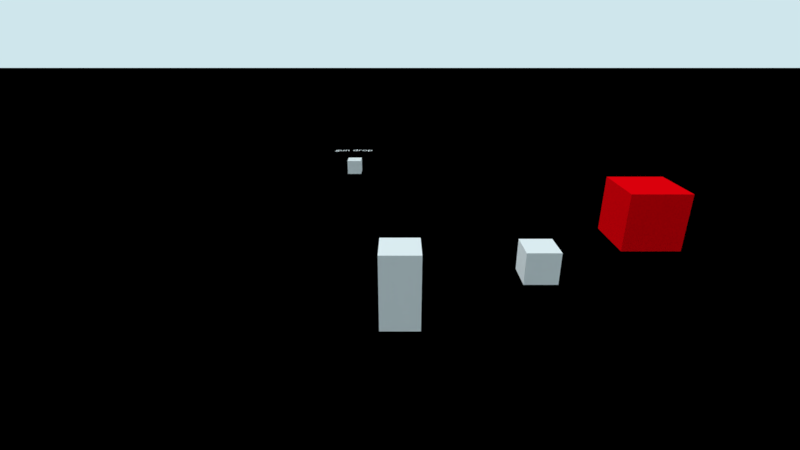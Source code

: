 # Source: Project.blend  (saved by Blender 2.79.7; exported with 4.5.12 LTS)
import bpy
from mathutils import Matrix  # noqa: F401  (used for matrix-valued properties, if any)

bpy.ops.wm.read_factory_settings(use_empty=True)
scene = bpy.context.scene
scene.name = 'Game'

# ---- collections
col_collection_1_003 = bpy.data.collections.new('Collection 1.003'); scene.collection.children.link(col_collection_1_003)
col_collection_2_002 = bpy.data.collections.new('Collection 2.002'); scene.collection.children.link(col_collection_2_002)
col_collection_2_002.hide_render = True
col_collection_2_002.hide_viewport = True

# ---- materials (node trees are filled in below, after node groups)
mat_material = bpy.data.materials.new('Material')
mat_material.alpha_threshold = 0.0
mat_material.use_transparent_shadow = False
mat_material.diffuse_color = (0.8001, 0.0, 0.003446, 1.0)
mat_material.roughness = 0.5
mat_debug_ground = bpy.data.materials.new('Debug_Ground')
mat_debug_ground.alpha_threshold = 0.0
mat_debug_ground.use_transparent_shadow = False
mat_debug_ground.diffuse_color = (0.0, 0.0, 0.0, 1.0)
mat_debug_ground.roughness = 0.5
mat_debug_ground.line_color = (0.0, 0.0, 0.0, 1.0)
mat_material_001 = bpy.data.materials.new('Material.001')
mat_material_001.alpha_threshold = 0.0
mat_material_001.use_transparent_shadow = False
mat_material_001.diffuse_color = (0.0, 0.3927, 0.7987, 1.0)
mat_material_001.roughness = 0.5

# ---- material node trees

# ---- world
world_ambiente = bpy.data.worlds.new('Ambiente'); scene.world = world_ambiente
world_ambiente.color = (0.6252, 0.7925, 0.8406)
world_ambiente.use_sun_shadow = False
world_ambiente.sun_shadow_jitter_overblur = 0.0

# ---- cameras
cam_game_cam = bpy.data.cameras.new('game_cam')
cam_game_cam.passepartout_alpha = 0.7156
cam_game_cam.clip_end = 100.0
cam_game_cam.lens = 18.0
cam_game_cam.sensor_width = 30.0
cam_game_cam.sensor_height = 18.0
cam_game_cam.ortho_scale = 7.314
cam_game_cam.show_composition_thirds = True
cam_game_cam.dof.focus_distance = 0.0
cam_game_cam.dof.aperture_fstop = 128.0

# ---- lights
light_sun = bpy.data.lights.new('Sun', 'SUN')
light_sun.transmission_factor = 0.0
light_sun.cutoff_distance = 42.0
light_sun.angle = 0.1993
light_sun.energy = 1.0
light_sun.shadow_buffer_clip_start = 1.001
light_sun.shadow_soft_size = 0.1
light_sun.shadow_cascade_max_distance = 1000.0
light_point = bpy.data.lights.new('Point', 'POINT')
light_point.color = (0.9998, 0.3705, 0.003089)
light_point.transmission_factor = 0.0
light_point.energy = 1000.0
light_point.shadow_buffer_clip_start = 0.5
light_point.shadow_soft_size = 0.1
light_point.shadow_maximum_resolution = 0.006
light_point.use_absolute_resolution = True

# ---- meshes
me_cube_001 = bpy.data.meshes.new('Cube.001')
me_cube_001.from_pydata([(-0.2955, -0.2955, -0.2955), (-0.2955, -0.2955, 0.2955), (-0.2955, 0.2955, -0.2955), (-0.2955, 0.2955, 0.2955), (0.2955, -0.2955, -0.2955), (0.2955, -0.2955, 0.2955), (0.2955, 0.2955, -0.2955), (0.2955, 0.2955, 0.2955)], [], [(0, 1, 3, 2), (2, 3, 7, 6), (6, 7, 5, 4), (4, 5, 1, 0), (2, 6, 4, 0), (7, 3, 1, 5)])
me_cube_001.use_remesh_preserve_volume = False
me_cube_001.use_remesh_preserve_attributes = False
me_cube_001.use_mirror_vertex_groups = False
me_cube_001.update()
me_cube_005 = bpy.data.meshes.new('Cube.005')
me_cube_005.from_pydata([(-1.0, -1.0, -1.0), (-1.0, -1.0, 1.0), (-1.0, 1.0, -1.0), (-1.0, 1.0, 1.0), (1.0, -1.0, -1.0), (1.0, -1.0, 1.0), (1.0, 1.0, -1.0), (1.0, 1.0, 1.0)], [], [(0, 1, 3, 2), (2, 3, 7, 6), (6, 7, 5, 4), (4, 5, 1, 0), (2, 6, 4, 0), (7, 3, 1, 5)])
me_cube_005.materials.append(mat_material)
me_cube_005.use_remesh_preserve_volume = False
me_cube_005.use_remesh_preserve_attributes = False
me_cube_005.use_mirror_vertex_groups = False
me_cube_005.update()
me_obj_plane__debug = bpy.data.meshes.new('Obj_Plane (debug)')
me_obj_plane__debug.from_pydata([(-149.7, -149.7, 0.0), (149.7, -149.7, 0.0), (-149.7, 149.7, 0.0), (149.7, 149.7, 0.0)], [], [(0, 1, 3, 2)])
_uv = me_obj_plane__debug.uv_layers.new(name='Mapa UV')
_uv.uv.foreach_set('vector', [-23.24, -23.24, 24.24, -23.24, 24.24, 24.24, -23.24, 24.24])
me_obj_plane__debug.materials.append(mat_debug_ground)
me_obj_plane__debug.use_remesh_preserve_volume = False
me_obj_plane__debug.use_remesh_preserve_attributes = False
me_obj_plane__debug.use_mirror_vertex_groups = False
me_obj_plane__debug.update()
me_obj_player = bpy.data.meshes.new('Obj_Player')
me_obj_player.from_pydata([(0.5, 0.5, -1.0), (0.5, -0.5, -1.0), (-0.5, -0.5, -1.0), (-0.5, 0.5, -1.0), (0.5, 0.5, 1.0), (0.5, -0.5, 1.0), (-0.5, -0.5, 1.0), (-0.5, 0.5, 1.0), (0.0, 0.0, 0.0)], [], [(0, 1, 2, 3), (4, 7, 6, 5), (0, 4, 5, 1), (1, 5, 6, 2), (2, 6, 7, 3), (4, 0, 3, 7)])
me_obj_player.materials.append(None)
me_obj_player.use_remesh_preserve_volume = False
me_obj_player.use_remesh_preserve_attributes = False
me_obj_player.use_mirror_vertex_groups = False
me_obj_player.update()
me_cube_002 = bpy.data.meshes.new('Cube.002')
me_cube_002.from_pydata([(-0.1908, -0.4171, -0.1908), (-0.1908, -0.4171, 0.1908), (-0.1908, 0.4171, -0.1908), (-0.1908, 0.4171, 0.1908), (0.1908, -0.4171, -0.1908), (0.1908, -0.4171, 0.1908), (0.1908, 0.4171, -0.1908), (0.1908, 0.4171, 0.1908)], [], [(0, 1, 3, 2), (2, 3, 7, 6), (6, 7, 5, 4), (4, 5, 1, 0), (2, 6, 4, 0), (7, 3, 1, 5)])
me_cube_002.use_remesh_preserve_volume = False
me_cube_002.use_remesh_preserve_attributes = False
me_cube_002.use_mirror_vertex_groups = False
me_cube_002.update()
me_cube = bpy.data.meshes.new('Cube')
me_cube.from_pydata([(-0.432, -0.432, -0.432), (-0.432, -0.432, 0.432), (-0.432, 0.432, -0.432), (-0.432, 0.432, 0.432), (0.432, -0.432, -0.432), (0.432, -0.432, 0.432), (0.432, 0.432, -0.432), (0.432, 0.432, 0.432)], [], [(0, 1, 3, 2), (2, 3, 7, 6), (6, 7, 5, 4), (4, 5, 1, 0), (2, 6, 4, 0), (7, 3, 1, 5)])
me_cube.use_remesh_preserve_volume = False
me_cube.use_remesh_preserve_attributes = False
me_cube.use_mirror_vertex_groups = False
me_cube.update()
me_cube_004 = bpy.data.meshes.new('Cube.004')
me_cube_004.from_pydata([(-0.4838, -0.4838, -0.4838), (-0.4838, -0.4838, 0.4838), (-0.4838, 0.4838, -0.4838), (-0.4838, 0.4838, 0.4838), (0.4838, -0.4838, -0.4838), (0.4838, -0.4838, 0.4838), (0.4838, 0.4838, -0.4838), (0.4838, 0.4838, 0.4838)], [], [(0, 1, 3, 2), (2, 3, 7, 6), (6, 7, 5, 4), (4, 5, 1, 0), (2, 6, 4, 0), (7, 3, 1, 5)])
me_cube_004.materials.append(mat_material_001)
me_cube_004.use_remesh_preserve_volume = False
me_cube_004.use_remesh_preserve_attributes = False
me_cube_004.use_mirror_vertex_groups = False
me_cube_004.update()
me_cube_003 = bpy.data.meshes.new('Cube.003')
me_cube_003.from_pydata([(-0.2185, -0.2185, -0.2185), (-0.2185, -0.2185, 0.2185), (-0.2185, 0.2185, -0.2185), (-0.2185, 0.2185, 0.2185), (0.2185, -0.2185, -0.2185), (0.2185, -0.2185, 0.2185), (0.2185, 0.2185, -0.2185), (0.2185, 0.2185, 0.2185)], [], [(0, 1, 3, 2), (2, 3, 7, 6), (6, 7, 5, 4), (4, 5, 1, 0), (2, 6, 4, 0), (7, 3, 1, 5)])
me_cube_003.materials.append(mat_material)
me_cube_003.use_remesh_preserve_volume = False
me_cube_003.use_remesh_preserve_attributes = False
me_cube_003.use_mirror_vertex_groups = False
me_cube_003.update()

# ---- curves / text
txt_text = bpy.data.curves.new('Text', 'FONT')
txt_text.dimensions = '2D'
txt_text.body = 'gun drop'
txt_text.use_path_clamp = True
txt_text.bevel_resolution = 0

# ---- objects
ob_empty = bpy.data.objects.new('Empty', None)
ob_cube = bpy.data.objects.new('Cube', me_cube_001)
ob_text = bpy.data.objects.new('Text', txt_text)
ob_cube_001 = bpy.data.objects.new('Cube.001', me_cube_005)
ob_obj_plane = bpy.data.objects.new('Obj_Plane', me_obj_plane__debug)
ob_obj_player = bpy.data.objects.new('Obj_Player', me_obj_player)
ob_emp_weapon_pivot = bpy.data.objects.new('emp_weapon_pivot', None)
ob_obj_weapon_aiming = bpy.data.objects.new('obj_weapon_aiming', me_cube_002)
ob_obj_aim_target = bpy.data.objects.new('obj_aim_target', me_cube)
ob_dwn_target = bpy.data.objects.new('dwn_target', None)
ob_top_target = bpy.data.objects.new('top_target', None)
ob_lam_sun = bpy.data.objects.new('Lam_Sun', light_sun)
ob_cam_game = bpy.data.objects.new('Cam_Game', cam_game_cam)
ob_obj_melee = bpy.data.objects.new('obj_melee', me_cube_004)
ob_obj_bullet = bpy.data.objects.new('obj_bullet', me_cube_003)
ob_point = bpy.data.objects.new('Point', light_point)

# ---- transforms, parenting, visibility, modifiers, constraints
ob_empty.location = (-2.019, 10.8, 2.193)
ob_empty.lineart.crease_threshold = 0.0
ob_cube.parent = ob_empty
ob_cube.matrix_parent_inverse = Matrix(((1.0, 0.0, 0.0, 2.019), (0.0, 1.0, 0.0, -10.8), (0.0, 1.49e-08, 1.0, -2.193), (0.0, 0.0, 0.0, 1.0)))
ob_cube.location = (-2.019, 10.8, 1.586)
ob_cube.lineart.crease_threshold = 0.0
ob_text.parent = ob_empty
ob_text.matrix_parent_inverse = Matrix(((1.0, 0.0, 0.0, 2.019), (0.0, 1.0, 0.0, -10.8), (0.0, 1.49e-08, 1.0, -2.193), (0.0, 0.0, 0.0, 1.0)))
ob_text.location = (-2.866, 10.8, 2.256)
ob_text.scale = (0.452, 0.452, 0.452)
ob_text.lineart.crease_threshold = 0.0
ob_cube_001.location = (8.381, 5.385, 1.365)
ob_cube_001.lineart.crease_threshold = 0.0
ob_obj_plane.location = (1.658, -3.48, 0.0)
ob_obj_plane.rotation_euler = (0.0, -0.0, 0.7854)
ob_obj_plane.lineart.crease_threshold = 0.0
ob_obj_player.location = (0.0, 0.0, 1.556)
ob_obj_player.lock_rotations_4d = False
ob_obj_player.empty_display_type = 'ARROWS'
ob_obj_player.show_wire = True
ob_obj_player.show_all_edges = True
ob_obj_player.lineart.crease_threshold = 0.0
ob_emp_weapon_pivot.parent = ob_obj_player
ob_emp_weapon_pivot.matrix_parent_inverse = Matrix(((1.0, 0.0, 0.0, -0.0), (0.0, 1.0, 0.0, -0.0), (0.0, 0.0, 1.0, -1.556), (0.0, 0.0, 0.0, 1.0)))
ob_emp_weapon_pivot.location = (0.0, 0.0, 1.556)
ob_emp_weapon_pivot.lineart.crease_threshold = 0.0
ob_obj_weapon_aiming.parent = ob_emp_weapon_pivot
ob_obj_weapon_aiming.matrix_parent_inverse = Matrix(((1.0, 0.0, 0.0, -0.0), (0.0, 1.0, 0.0, -0.0), (0.0, 0.0, 1.0, -1.556), (0.0, 0.0, 0.0, 1.0)))
ob_obj_weapon_aiming.location = (0.0, 0.9839, 1.556)
ob_obj_weapon_aiming.lineart.crease_threshold = 0.0
ob_obj_aim_target.parent = ob_obj_player
ob_obj_aim_target.matrix_parent_inverse = Matrix(((1.0, 0.0, 0.0, -0.0), (0.0, 1.0, 0.0, -0.0), (0.0, 0.0, 1.0, -1.556), (0.0, 0.0, 0.0, 1.0)))
ob_obj_aim_target.location = (3.484, 0.7299, 1.803)
ob_obj_aim_target.lineart.crease_threshold = 0.0
ob_dwn_target.parent = ob_obj_aim_target
ob_dwn_target.matrix_parent_inverse = Matrix(((1.0, 0.0, 0.0, -3.484), (0.0, 1.0, 0.0, -0.7299), (0.0, 0.0, 1.0, -1.803), (0.0, 0.0, 0.0, 1.0)))
ob_dwn_target.location = (3.484, 0.7299, -6.197)
ob_dwn_target.lineart.crease_threshold = 0.0
ob_top_target.parent = ob_obj_aim_target
ob_top_target.matrix_parent_inverse = Matrix(((1.0, 0.0, 0.0, -3.484), (0.0, 1.0, 0.0, -0.7299), (0.0, 0.0, 1.0, -1.803), (0.0, 0.0, 0.0, 1.0)))
ob_top_target.location = (3.484, 0.7299, 9.803)
ob_top_target.lineart.crease_threshold = 0.0
ob_lam_sun.parent = ob_obj_player
ob_lam_sun.matrix_parent_inverse = Matrix(((1.0, 0.0, 0.0, 1.0), (0.0, 1.0, 0.0, -1.0), (0.0, 0.0, 1.0, -2.0), (0.0, 0.0, 0.0, 1.0)))
ob_lam_sun.location = (-9.703, 4.877, 14.65)
ob_lam_sun.rotation_euler = (0.6503, 0.05522, 4.223)
ob_lam_sun.lock_rotations_4d = False
ob_lam_sun.empty_display_type = 'ARROWS'
ob_lam_sun.color = (0.0, 0.0, 0.0, 0.0)
ob_lam_sun.lineart.crease_threshold = 0.0
ob_cam_game.parent = ob_obj_player
ob_cam_game.matrix_parent_inverse = Matrix(((1.0, 0.0, 0.0, 0.0), (0.0, 1.0, 0.0, 0.0), (0.0, 0.0, 1.0, -1.0), (0.0, 0.0, 0.0, 1.0)))
ob_cam_game.location = (0.0, -10.15, 6.645)
ob_cam_game.rotation_euler = (1.186, -0.0, 0.0)
ob_cam_game.lock_rotations_4d = False
ob_cam_game.empty_display_type = 'ARROWS'
ob_cam_game.color = (0.0, 0.0, 0.0, 0.0)
ob_cam_game.display_type = 'WIRE'
ob_cam_game.lineart.crease_threshold = 0.0
ob_obj_melee.location = (1.821, 0.0, 0.0)
ob_obj_melee.lineart.crease_threshold = 0.0
ob_obj_bullet.location = (-2.383, -0.7427, 0.8634)
ob_obj_bullet.lineart.crease_threshold = 0.0
ob_point.parent = ob_obj_bullet
ob_point.location = (0.0, 0.0, -0.2328)
ob_point.lineart.crease_threshold = 0.0
cam_game_cam.dof.focus_object = ob_obj_player

# ---- collection membership
col_collection_1_003.objects.link(ob_empty)
col_collection_1_003.objects.link(ob_cube)
col_collection_1_003.objects.link(ob_text)
col_collection_1_003.objects.link(ob_cube_001)
col_collection_1_003.objects.link(ob_obj_plane)
col_collection_1_003.objects.link(ob_obj_player)
col_collection_1_003.objects.link(ob_emp_weapon_pivot)
col_collection_1_003.objects.link(ob_obj_weapon_aiming)
col_collection_1_003.objects.link(ob_obj_aim_target)
col_collection_1_003.objects.link(ob_dwn_target)
col_collection_1_003.objects.link(ob_top_target)
col_collection_1_003.objects.link(ob_lam_sun)
col_collection_1_003.objects.link(ob_cam_game)
col_collection_2_002.objects.link(ob_obj_melee)
col_collection_2_002.objects.link(ob_obj_bullet)
col_collection_2_002.objects.link(ob_point)

# ---- scene / render settings (as saved in the file)
scene.camera = ob_cam_game
scene.frame_start = 1; scene.frame_end = 250; scene.frame_set(11)
scene.render.engine = 'BLENDER_EEVEE_NEXT'
scene.render.resolution_percentage = 50
scene.render.dither_intensity = 0.0
scene.cycles.use_denoising = False
scene.cycles.samples = 128
scene.cycles.sampling_pattern = 'TABULATED_SOBOL'
scene.cycles.use_adaptive_sampling = False
scene.cycles.use_light_tree = False
scene.view_settings.view_transform = 'Standard'
bpy.context.view_layer.update()
